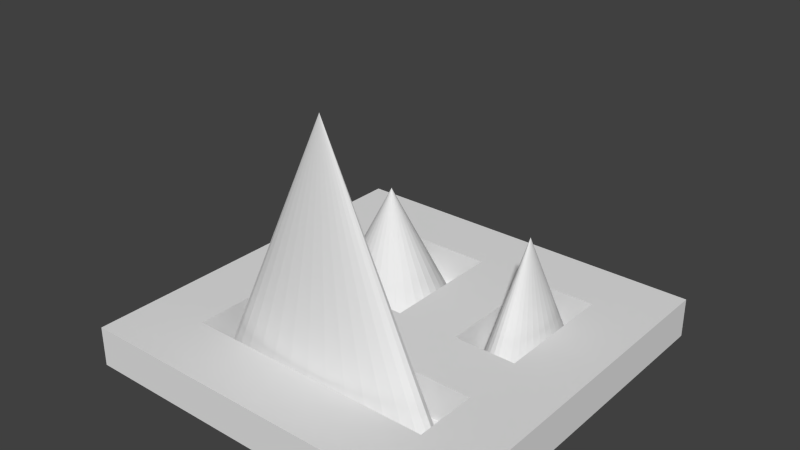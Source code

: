 # Source: spheek.blend  (saved by Blender 2.73.0; exported with 4.5.12 LTS)
import bpy
from mathutils import Matrix  # noqa: F401  (used for matrix-valued properties, if any)

bpy.ops.wm.read_factory_settings(use_empty=True)
scene = bpy.context.scene
scene.name = 'Scene'

# ---- collections
col_collection_1 = bpy.data.collections.new('Collection 1'); scene.collection.children.link(col_collection_1)

# ---- world
world_world = bpy.data.worlds.new('World'); scene.world = world_world
world_world.color = (0.05088, 0.05088, 0.05088)
world_world.use_sun_shadow = False
world_world.sun_shadow_jitter_overblur = 0.0
world_world.cycles.sampling_method = 'MANUAL'
world_world.cycles.sample_map_resolution = 256

# ---- meshes
me_cube_001 = bpy.data.meshes.new('Cube.001')
me_cube_001.from_pydata([(-1.0, -1.0, -1.0), (-1.0, 1.0, -1.0), (1.0, 1.0, -1.0), (1.0, -1.0, -1.0), (-1.0, -1.0, 1.0), (-1.0, 1.0, 1.0), (1.0, 1.0, 1.0), (1.0, -1.0, 1.0), (-1.0, 0.0, 1.0), (-1.0, 0.0, -1.0), (1.0, 0.0, 1.0), (1.0, 0.0, -1.0), (0.0, 1.0, 1.0), (0.0, 1.0, -1.0), (0.0, -1.0, 1.0), (0.0, -1.0, -1.0), (0.0, 0.0, 1.0), (0.0, 0.0, -1.0), (-1.0, 0.3333, 1.0), (-1.0, 0.6667, 1.0), (1.0, 0.3333, -1.0), (1.0, 0.6667, -1.0), (-1.0, 0.6667, -1.0), (-1.0, 0.3333, -1.0), (1.0, 0.6667, 1.0), (1.0, 0.3333, 1.0), (0.0, 0.6667, 1.0), (0.0, 0.3333, 1.0), (0.0, 0.6667, -1.0), (0.0, 0.3333, -1.0), (0.3333, 1.0, 1.0), (0.6667, 1.0, 1.0), (0.3333, -1.0, -1.0), (0.6667, -1.0, -1.0), (0.3333, 0.0, -1.0), (0.6667, 0.0, -1.0), (0.6667, 1.0, -1.0), (0.3333, 1.0, -1.0), (0.6667, -1.0, 1.0), (0.3333, -1.0, 1.0), (0.6667, 0.0, 1.0), (0.3333, 0.0, 1.0), (0.6667, 0.3333, 1.0), (0.3333, 0.3333, 1.0), (0.6667, 0.6667, 1.0), (0.3333, 0.6667, 1.0), (0.3333, 0.3333, -1.0), (0.6667, 0.3333, -1.0), (0.3333, 0.6667, -1.0), (0.6667, 0.6667, -1.0), (-0.3333, 1.0, -1.0), (-0.6667, 1.0, -1.0), (-0.3333, -1.0, 1.0), (-0.6667, -1.0, 1.0), (-0.3333, 0.0, 1.0), (-0.6667, 0.0, 1.0), (-0.6667, 1.0, 1.0), (-0.3333, 1.0, 1.0), (-0.6667, -1.0, -1.0), (-0.3333, -1.0, -1.0), (-0.6667, 0.0, -1.0), (-0.3333, 0.0, -1.0), (-0.6667, 0.3333, -1.0), (-0.3333, 0.3333, -1.0), (-0.6667, 0.6667, -1.0), (-0.3333, 0.6667, -1.0), (-0.6667, 0.3333, 1.0), (-0.3333, 0.6667, 1.0), (-0.6667, 0.6667, 1.0), (-1.0, -0.3333, -1.0), (-1.0, -0.6667, -1.0), (1.0, -0.3333, 1.0), (1.0, -0.6667, 1.0), (-1.0, -0.6667, 1.0), (-1.0, -0.3333, 1.0), (1.0, -0.6667, -1.0), (1.0, -0.3333, -1.0), (0.0, -0.3333, -1.0), (0.0, -0.6667, -1.0), (0.0, -0.3333, 1.0), (0.0, -0.6667, 1.0), (0.6667, -0.3333, 1.0), (0.6667, -0.6667, 1.0), (0.3333, -0.3333, 1.0), (0.3333, -0.6667, 1.0), (0.3333, -0.3333, -1.0), (0.3333, -0.6667, -1.0), (0.6667, -0.3333, -1.0), (0.6667, -0.6667, -1.0), (-0.6667, -0.3333, -1.0), (-0.6667, -0.6667, -1.0), (-0.3333, -0.3333, -1.0), (-0.3333, -0.6667, -1.0), (-0.3333, -0.3333, 1.0), (-0.3333, -0.6667, 1.0), (-0.6667, -0.3333, 1.0), (-0.6667, -0.6667, 1.0), (0.4726, 0.6518, -0.9694), (0.4427, 0.6332, -0.9694), (-0.3301, 0.6581, -0.9694), (0.4151, 0.6029, -0.9694), (-0.2661, 0.6518, -0.9694), (0.391, 0.5621, -0.9694), (-0.2046, 0.6332, -0.9694), (0.3712, 0.5124, -0.9694), (-0.1479, 0.6029, -0.9694), (0.3564, 0.4557, -0.9694), (-0.09819, 0.5621, -0.9694), (0.3474, 0.3941, -0.9694), (-0.0574, 0.5124, -0.9694), (0.3443, 0.3301, -0.9694), (-0.02709, 0.4557, -0.9694), (0.3474, 0.2661, -0.9694), (-0.00842, 0.3941, -0.9694), (0.3564, 0.2046, -0.9694), (-0.002117, 0.3301, -0.9694), (-0.3301, 0.3301, 5.261), (-0.00842, 0.2661, -0.9694), (0.3712, 0.1479, -0.9694), (-0.02709, 0.2046, -0.9694), (0.391, 0.09819, -0.9694), (-0.0574, 0.1479, -0.9694), (0.4151, 0.0574, -0.9694), (-0.09819, 0.09819, -0.9694), (0.4427, 0.02709, -0.9694), (-0.1479, 0.0574, -0.9694), (0.4726, 0.00842, -0.9694), (-0.2046, 0.02709, -0.9694), (0.5037, 0.002118, -0.9694), (-0.2661, 0.00842, -0.9694), (0.5347, 0.00842, -0.9694), (-0.3301, 0.002118, -0.9694), (0.5646, 0.02709, -0.9694), (-0.3941, 0.00842, -0.9694), (0.5922, 0.0574, -0.9694), (-0.4557, 0.02709, -0.9694), (0.6163, 0.09819, -0.9694), (-0.5124, 0.0574, -0.9694), (0.6361, 0.1479, -0.9694), (-0.5621, 0.09819, -0.9694), (0.6509, 0.2046, -0.9694), (-0.6029, 0.1479, -0.9694), (0.6599, 0.2661, -0.9694), (-0.6332, 0.2046, -0.9694), (0.5037, 0.3301, 5.261), (-0.6518, 0.2661, -0.9694), (0.663, 0.3301, -0.9694), (-0.6581, 0.3301, -0.9694), (0.6599, 0.3941, -0.9694), (-0.6518, 0.3941, -0.9694), (0.6509, 0.4557, -0.9694), (-0.6332, 0.4557, -0.9694), (0.6361, 0.5124, -0.9694), (-0.6029, 0.5124, -0.9694), (0.6163, 0.5621, -0.9694), (-0.5621, 0.5621, -0.9694), (0.5922, 0.6029, -0.9694), (-0.5124, 0.6029, -0.9694), (0.5646, 0.6332, -0.9694), (-0.4557, 0.6332, -0.9694), (0.5347, 0.6518, -0.9694), (-0.3941, 0.6518, -0.9694), (0.5037, 0.6581, -0.9694), (-0.1288, -0.3527, -1.188), (-0.2527, -0.3617, -1.188), (-0.3669, -0.3763, -1.188), (-0.467, -0.396, -1.188), (-0.5491, -0.42, -1.188), (-0.6102, -0.4473, -1.188), (-0.6478, -0.477, -1.188), (-0.6604, -0.5079, -1.188), (-0.6478, -0.5388, -1.188), (-0.6102, -0.5684, -1.188), (-0.5491, -0.5958, -1.188), (-0.467, -0.6198, -1.188), (-0.3669, -0.6395, -1.188), (-0.2527, -0.6541, -1.188), (-0.1288, -0.6631, -1.188), (-1.619e-07, -0.6661, -1.188), (0.1288, -0.6631, -1.188), (0.2527, -0.6541, -1.188), (0.3669, -0.6395, -1.188), (0.467, -0.6198, -1.188), (0.5491, -0.5958, -1.188), (0.6102, -0.5684, -1.188), (0.6478, -0.5388, -1.188), (8.513e-08, -0.5079, 12.26), (0.6604, -0.5079, -1.188), (0.6478, -0.477, -1.188), (0.6102, -0.4473, -1.188), (0.5491, -0.42, -1.188), (0.467, -0.396, -1.188), (0.3669, -0.3763, -1.188), (0.2527, -0.3617, -1.188), (0.1288, -0.3527, -1.188), (8.513e-08, -0.3497, -1.188)], [], [(19, 5, 1, 22), (31, 6, 2, 36), (72, 7, 3, 75), (53, 4, 0, 58), (49, 36, 2, 21), (68, 56, 5, 19), (95, 55, 8, 74), (87, 35, 11, 76), (25, 10, 11, 20), (74, 8, 9, 69), (91, 61, 17, 77), (83, 41, 16, 79), (45, 30, 12, 26), (65, 50, 13, 28), (39, 14, 15, 32), (57, 12, 13, 50), (61, 63, 29, 17), (63, 65, 28, 29), (41, 43, 27, 16), (43, 45, 26, 27), (6, 24, 21, 2), (24, 25, 20, 21), (55, 66, 18, 8), (66, 68, 19, 18), (35, 47, 20, 11), (47, 49, 21, 20), (8, 18, 23, 9), (18, 19, 22, 23), (29, 28, 48, 46), (46, 48, 49, 47), (17, 29, 46, 34), (34, 46, 47, 35), (25, 24, 44, 42), (10, 25, 42, 40), (7, 38, 33, 3), (38, 39, 32, 33), (24, 6, 31, 44), (44, 31, 30, 45), (71, 10, 40, 81), (81, 40, 41, 83), (77, 17, 34, 85), (85, 34, 35, 87), (28, 13, 37, 48), (48, 37, 36, 49), (12, 30, 37, 13), (30, 31, 36, 37), (23, 22, 64, 62), (62, 64, 65, 63), (9, 23, 62, 60), (60, 62, 63, 61), (5, 56, 51, 1), (56, 57, 50, 51), (22, 1, 51, 64), (64, 51, 50, 65), (69, 9, 60, 89), (89, 60, 61, 91), (79, 16, 54, 93), (93, 54, 55, 95), (26, 12, 57, 67), (67, 57, 56, 68), (14, 52, 59, 15), (52, 53, 58, 59), (52, 94, 96, 53), (14, 80, 94, 52), (58, 90, 92, 59), (90, 89, 91, 92), (0, 70, 90, 58), (70, 69, 89, 90), (32, 86, 88, 33), (86, 85, 87, 88), (15, 78, 86, 32), (78, 77, 85, 86), (38, 82, 84, 39), (7, 72, 82, 38), (72, 71, 81, 82), (39, 84, 80, 14), (59, 92, 78, 15), (92, 91, 77, 78), (4, 73, 70, 0), (73, 74, 69, 70), (33, 88, 75, 3), (88, 87, 76, 75), (53, 96, 73, 4), (96, 95, 74, 73), (10, 71, 76, 11), (71, 72, 75, 76), (65, 67, 68, 64), (65, 28, 26, 67), (29, 27, 26, 28), (29, 17, 16, 27), (17, 61, 54, 16), (60, 55, 54, 61), (64, 68, 66, 62), (60, 62, 66, 55), (45, 48, 49, 44), (44, 49, 47, 42), (40, 42, 47, 35), (88, 82, 81, 87), (40, 35, 34, 41), (86, 84, 82, 88), (80, 84, 86, 78), (94, 80, 78, 92), (94, 92, 90, 96), (96, 90, 89, 95), (83, 85, 87, 81), (83, 79, 77, 85), (79, 93, 91, 77), (91, 93, 95, 89), (43, 41, 34, 46), (48, 45, 43, 46), (159, 116, 161), (99, 116, 101), (167, 186, 166), (166, 186, 165), (168, 186, 167), (169, 186, 168), (157, 116, 159), (170, 186, 169), (171, 186, 170), (155, 116, 157), (172, 186, 171), (173, 186, 172), (153, 116, 155), (174, 186, 173), (175, 186, 174), (151, 116, 153), (176, 186, 175), (177, 186, 176), (149, 116, 151), (178, 186, 177), (179, 186, 178), (147, 116, 149), (180, 186, 179), (181, 186, 180), (145, 116, 147), (182, 186, 181), (183, 186, 182), (143, 116, 145), (184, 186, 183), (185, 186, 184), (141, 116, 143), (187, 186, 185), (188, 186, 187), (139, 116, 141), (189, 186, 188), (190, 186, 189), (137, 116, 139), (191, 186, 190), (192, 186, 191), (135, 116, 137), (193, 186, 192), (163, 186, 195), (133, 116, 135), (194, 186, 193), (195, 194, 193, 192, 191, 190, 189, 188, 187, 185, 184, 183, 182, 181, 180, 179, 178, 177, 176, 175, 174, 173, 172, 171, 170, 169, 168, 167, 166, 165, 164, 163), (131, 116, 133), (162, 160, 158, 156, 154, 152, 150, 148, 146, 142, 140, 138, 136, 134, 132, 130, 128, 126, 124, 122, 120, 118, 114, 112, 110, 108, 106, 104, 102, 100, 98, 97), (160, 144, 158), (129, 116, 131), (97, 144, 162), (158, 144, 156), (127, 116, 129), (156, 144, 154), (154, 144, 152), (125, 116, 127), (152, 144, 150), (150, 144, 148), (123, 116, 125), (148, 144, 146), (146, 144, 142), (121, 116, 123), (142, 144, 140), (140, 144, 138), (119, 116, 121), (138, 144, 136), (136, 144, 134), (117, 116, 119), (134, 144, 132), (132, 144, 130), (115, 116, 117), (130, 144, 128), (128, 144, 126), (113, 116, 115), (126, 144, 124), (124, 144, 122), (111, 116, 113), (122, 144, 120), (120, 144, 118), (109, 116, 111), (118, 144, 114), (114, 144, 112), (107, 116, 109), (112, 144, 110), (110, 144, 108), (105, 116, 107), (108, 144, 106), (106, 144, 104), (103, 116, 105), (104, 144, 102), (102, 144, 100), (100, 144, 98), (162, 144, 160), (98, 144, 97), (161, 116, 99), (101, 116, 103), (99, 101, 103, 105, 107, 109, 111, 113, 115, 117, 119, 121, 123, 125, 127, 129, 131, 133, 135, 137, 139, 141, 143, 145, 147, 149, 151, 153, 155, 157, 159, 161), (165, 186, 164), (195, 186, 194), (164, 186, 163)])
me_cube_001.use_remesh_preserve_volume = False
me_cube_001.use_remesh_preserve_attributes = False
me_cube_001.use_mirror_vertex_groups = False
me_cube_001.update()

# ---- objects
ob_cube = bpy.data.objects.new('Cube', me_cube_001)

# ---- transforms, parenting, visibility, modifiers, constraints
ob_cube.location = (0.0, 0.0, 0.0)
ob_cube.scale = (1.0, 1.0, 0.1053)
ob_cube.lineart.crease_threshold = 0.0

# ---- collection membership
col_collection_1.objects.link(ob_cube)

# ---- scene / render settings (as saved in the file)
scene.frame_start = 1; scene.frame_end = 250; scene.frame_set(1)
scene.render.engine = 'BLENDER_EEVEE_NEXT'
scene.render.resolution_percentage = 50
scene.render.dither_intensity = 0.0
scene.cycles.use_denoising = False
scene.cycles.samples = 10
scene.cycles.sampling_pattern = 'TABULATED_SOBOL'
scene.cycles.light_sampling_threshold = 0.0
scene.cycles.use_adaptive_sampling = False
scene.cycles.use_light_tree = False
scene.cycles.blur_glossy = 0.0
scene.cycles.pixel_filter_type = 'GAUSSIAN'
scene.cycles.sample_clamp_indirect = 0.0
scene.view_settings.view_transform = 'Standard'
bpy.context.view_layer.update()

# ---- added for rendering (the .blend has no active camera and no usable light): camera, sun
cam_auto = bpy.data.cameras.new('AutoCamera')
cam_auto.lens = 50.0
cam_auto.sensor_width = 36.0
cam_auto.clip_end = 1000.0
ob_auto_camera = bpy.data.objects.new('AutoCamera', cam_auto)
scene.collection.objects.link(ob_auto_camera)
ob_auto_camera.location = (2.92668, -3.51202, 2.92439)
ob_auto_camera.rotation_euler = (1.09748, -7.21219e-08, 0.694738)
scene.camera = ob_auto_camera
light_auto_sun = bpy.data.lights.new('AutoSun', 'SUN')
light_auto_sun.energy = 3.0
light_auto_sun.angle = 0.0523599
ob_auto_sun = bpy.data.objects.new('AutoSun', light_auto_sun)
scene.collection.objects.link(ob_auto_sun)
ob_auto_sun.rotation_euler = (0.872665, 0.174533, 0.523599)
bpy.context.view_layer.update()
